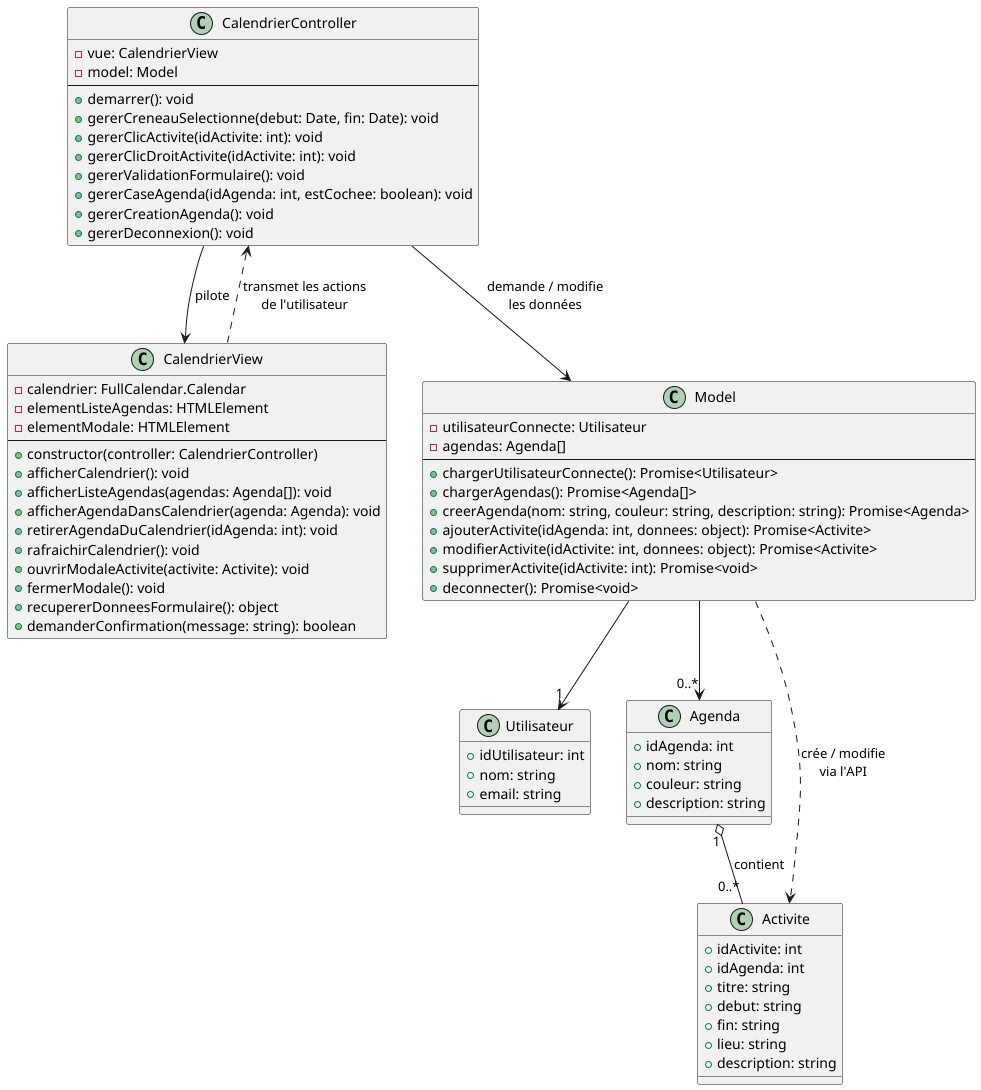

The diagram above was rendered by PlantUML. Its source (embedded in the PNG):
@startuml

class CalendrierController {
    - vue: CalendrierView
    - model: Model
    --
    + demarrer(): void
    + gererCreneauSelectionne(debut: Date, fin: Date): void
    + gererClicActivite(idActivite: int): void
    + gererClicDroitActivite(idActivite: int): void
    + gererValidationFormulaire(): void
    + gererCaseAgenda(idAgenda: int, estCochee: boolean): void
    + gererCreationAgenda(): void
    + gererDeconnexion(): void
}

class CalendrierView {
    - calendrier: FullCalendar.Calendar
    - elementListeAgendas: HTMLElement
    - elementModale: HTMLElement
    --
    + constructor(controller: CalendrierController)
    + afficherCalendrier(): void
    + afficherListeAgendas(agendas: Agenda[]): void
    + afficherAgendaDansCalendrier(agenda: Agenda): void
    + retirerAgendaDuCalendrier(idAgenda: int): void
    + rafraichirCalendrier(): void
    + ouvrirModaleActivite(activite: Activite): void
    + fermerModale(): void
    + recupererDonneesFormulaire(): object
    + demanderConfirmation(message: string): boolean
}

class Model {
    - utilisateurConnecte: Utilisateur
    - agendas: Agenda[]
    --
    + chargerUtilisateurConnecte(): Promise<Utilisateur>
    + chargerAgendas(): Promise<Agenda[]>
    + creerAgenda(nom: string, couleur: string, description: string): Promise<Agenda>
    + ajouterActivite(idAgenda: int, donnees: object): Promise<Activite>
    + modifierActivite(idActivite: int, donnees: object): Promise<Activite>
    + supprimerActivite(idActivite: int): Promise<void>
    + deconnecter(): Promise<void>
}

class Utilisateur {
    + idUtilisateur: int
    + nom: string
    + email: string
}

class Agenda {
    + idAgenda: int
    + nom: string
    + couleur: string
    + description: string
}

class Activite {
    + idActivite: int
    + idAgenda: int
    + titre: string
    + debut: string
    + fin: string
    + lieu: string
    + description: string
}

CalendrierController --> CalendrierView : pilote
CalendrierView ..> CalendrierController : transmet les actions\nde l'utilisateur
CalendrierController --> Model : demande / modifie\nles données
Model --> "1" Utilisateur
Model --> "0..*" Agenda
Model ..> Activite : crée / modifie\nvia l'API
Agenda "1" o-- "0..*" Activite: contient
@enduml